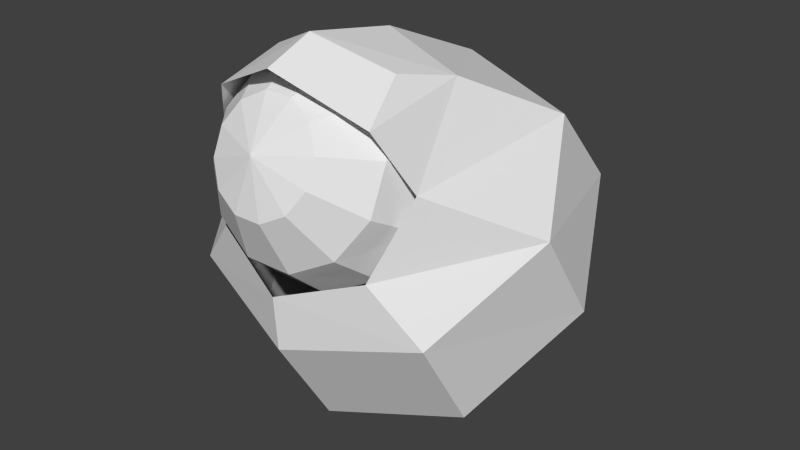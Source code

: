 # Source: slime2.blend  (saved by Blender 2.76.0; exported with 4.5.12 LTS)
import bpy
from mathutils import Matrix  # noqa: F401  (used for matrix-valued properties, if any)

bpy.ops.wm.read_factory_settings(use_empty=True)
scene = bpy.context.scene
scene.name = 'Scene'

# ---- collections
col_collection_2 = bpy.data.collections.new('Collection 2'); scene.collection.children.link(col_collection_2)

# ---- world
world_world = bpy.data.worlds.new('World'); scene.world = world_world
world_world.color = (0.05088, 0.05088, 0.05088)
world_world.use_sun_shadow = False
world_world.sun_shadow_jitter_overblur = 0.0
world_world.cycles.sampling_method = 'MANUAL'
world_world.cycles.sample_map_resolution = 256

# ---- meshes
me_sphere_002 = bpy.data.meshes.new('Sphere.002')
me_sphere_002.from_pydata([(0.2123, -0.1114, 0.9504), (0.3319, 0.1345, 0.8194), (0.3319, 0.3256, 0.6054), (0.2123, 0.3469, 0.3487), (0.2802, -0.3277, 0.7692), (0.4616, -0.105, 0.6357), (0.4616, 0.06738, 0.384), (0.2925, 0.2266, 0.1927), (0.2123, -0.41, 0.5753), (0.3319, -0.3663, 0.4359), (0.3319, -0.2126, 0.1814), (0.2123, 0.02296, 0.09029), (0.003625, -0.0833, 1.011), (0.0, 0.2306, 0.8764), (0.0, 0.4229, 0.7014), (0.0, 0.4482, 0.3798), (-0.2123, -0.1114, 0.9504), (-0.3319, 0.1345, 0.8194), (-0.3319, 0.3256, 0.6054), (-0.2123, 0.3469, 0.3487), (-1.831e-17, 0.2999, 0.1138), (-0.2853, -0.3277, 0.7692), (-0.4616, -0.105, 0.6357), (-0.4616, 0.06738, 0.384), (-0.2925, 0.2266, 0.1927), (-0.2123, -0.41, 0.5753), (-0.3319, -0.3663, 0.4359), (-0.3319, -0.2126, 0.1814), (-0.2123, 0.02296, 0.09029), (0.0, -0.4749, 0.4952), (0.0, -0.4661, 0.3548), (0.0, -0.3123, 0.09942), (0.0, 0.001762, 0.01458), (-0.1317, -0.4965, 0.7963), (-0.23, -0.4162, 0.7316), (-0.267, -0.2964, 0.6669), (-0.2329, -0.1715, 0.6194), (-0.1319, -0.4675, 0.8613), (-0.2302, -0.3659, 0.8443), (-0.2673, -0.2367, 0.797), (-0.2331, -0.1146, 0.7321), (-0.09637, -0.442, 0.9175), (-0.1688, -0.3217, 0.9417), (-0.1963, -0.1857, 0.9095), (-0.1716, -0.07045, 0.8295), (-0.03476, -0.4269, 0.9499), (-0.06206, -0.2955, 0.9977), (-0.07309, -0.1554, 0.9742), (-0.0649, -0.04421, 0.8856), (0.001488, -0.5143, 0.8435), (0.03646, -0.4261, 0.9497), (0.0613, -0.2942, 0.9974), (0.06935, -0.154, 0.9738), (0.05846, -0.04295, 0.8853), (0.09821, -0.44, 0.917), (0.1683, -0.3183, 0.9408), (0.1929, -0.1817, 0.9085), (0.1654, -0.067, 0.8287), (0.1339, -0.4648, 0.8606), (0.2301, -0.3612, 0.8431), (0.2643, -0.2313, 0.7957), (0.2273, -0.1099, 0.731), (0.1341, -0.4938, 0.7956), (0.2304, -0.4115, 0.7305), (0.2646, -0.2911, 0.6656), (0.2275, -0.1668, 0.6183), (0.09858, -0.5193, 0.7394), (0.1689, -0.4557, 0.6331), (0.1936, -0.3481, 0.5531), (0.166, -0.2195, 0.5209), (0.03697, -0.5345, 0.707), (0.06218, -0.4824, 0.577), (0.07037, -0.3816, 0.4884), (0.05933, -0.2473, 0.4648), (-0.03425, -0.5352, 0.7072), (-0.06118, -0.4837, 0.5773), (-0.07208, -0.3829, 0.4887), (-0.06403, -0.2484, 0.4651), (-0.096, -0.5213, 0.7398), (-0.1681, -0.4591, 0.6339), (-0.1956, -0.3519, 0.5541), (-0.171, -0.2231, 0.5217), (0.172, -0.262, 0.9849), (-5.19e-18, -0.3301, 1.056), (-0.1743, -0.2501, 0.9766), (0.2123, -0.3915, 0.9106), (-8.252e-18, -0.453, 1.009), (-0.2123, -0.3915, 0.9106)], [], [(15, 14, 2, 3), (13, 12, 0, 1), (14, 13, 1, 2), (3, 2, 6, 7), (1, 0, 4, 5), (2, 1, 5, 6), (7, 6, 10, 11), (5, 4, 8, 9), (6, 5, 9, 10), (11, 10, 31, 32), (9, 8, 29, 30), (10, 9, 30, 31), (15, 3, 7, 20), (15, 19, 18, 14), (13, 17, 16, 12), (14, 18, 17, 13), (19, 24, 23, 18), (17, 22, 21, 16), (18, 23, 22, 17), (24, 28, 27, 23), (22, 26, 25, 21), (23, 27, 26, 22), (28, 32, 31, 27), (26, 30, 29, 25), (27, 31, 30, 26), (24, 20, 32, 28), (20, 7, 11, 32), (19, 15, 20, 24), (35, 34, 38, 39), (36, 35, 39, 40), (34, 33, 37, 38), (40, 39, 43, 44), (38, 37, 41, 42), (39, 38, 42, 43), (44, 43, 47, 48), (42, 41, 45, 46), (43, 42, 46, 47), (48, 47, 52, 53), (46, 45, 50, 51), (47, 46, 51, 52), (53, 52, 56, 57), (51, 50, 54, 55), (52, 51, 55, 56), (57, 56, 60, 61), (55, 54, 58, 59), (56, 55, 59, 60), (59, 58, 62, 63), (60, 59, 63, 64), (61, 60, 64, 65), (64, 63, 67, 68), (65, 64, 68, 69), (63, 62, 66, 67), (68, 67, 71, 72), (69, 68, 72, 73), (67, 66, 70, 71), (72, 71, 75, 76), (73, 72, 76, 77), (71, 70, 74, 75), (76, 75, 79, 80), (77, 76, 80, 81), (75, 74, 78, 79), (33, 49, 37), (37, 49, 41), (41, 49, 45), (45, 49, 50), (50, 49, 54), (54, 49, 58), (58, 49, 62), (62, 49, 66), (66, 49, 70), (70, 49, 74), (74, 49, 78), (80, 79, 34, 35), (78, 49, 33), (81, 80, 35, 36), (79, 78, 33, 34), (12, 16, 84, 83), (0, 12, 83, 82), (83, 84, 87, 86), (82, 83, 86, 85), (0, 82, 85, 4), (21, 87, 84, 16)])
_uv = me_sphere_002.uv_layers.new(name='UVMap')
_uv.uv.foreach_set('vector', [0.5774, 0.2765, 0.6695, 0.3687, 0.5519, 0.4245, 0.5164, 0.3397, 0.1655, 0.5706, 0.1232, 0.6439, 0.0733, 0.6182, 0.07376, 0.54, 0.6695, 0.3687, 0.7116, 0.4759, 0.5776, 0.522, 0.5519, 0.4245, 0.5164, 0.3397, 0.5519, 0.4245, 0.4432, 0.4321, 0.4486, 0.3438, 0.07376, 0.54, 0.0733, 0.6182, 0.002375, 0.6437, -0.01302, 0.5595, 0.5519, 0.4245, 0.5776, 0.522, 0.4462, 0.5448, 0.4432, 0.4321, 0.4486, 0.3438, 0.4432, 0.4321, 0.3355, 0.4117, 0.3732, 0.3333, 0.4462, 0.5448, 0.3408, 0.6354, 0.2793, 0.5653, 0.3183, 0.5057, 0.4432, 0.4321, 0.4462, 0.5448, 0.3183, 0.5057, 0.3355, 0.4117, 0.3732, 0.3333, 0.3355, 0.4117, 0.2249, 0.3478, 0.3292, 0.262, 0.3183, 0.5057, 0.2793, 0.5653, 0.1823, 0.5323, 0.1823, 0.4713, 0.3355, 0.4117, 0.3183, 0.5057, 0.1823, 0.4713, 0.2249, 0.3478, 0.5774, 0.2765, 0.5164, 0.3397, 0.4486, 0.3438, 0.4575, 0.2327, 0.6736, 0.3394, 0.5875, 0.3568, 0.5353, 0.281, 0.6458, 0.2122, 0.1655, 0.5706, 0.239, 0.6338, 0.1723, 0.6742, 0.1232, 0.6439, 0.6458, 0.2122, 0.5353, 0.281, 0.4671, 0.2068, 0.5782, 0.119, 0.5875, 0.3568, 0.5475, 0.4116, 0.4703, 0.3684, 0.5353, 0.281, 0.239, 0.6338, 0.2667, 0.7182, 0.1874, 0.7481, 0.1723, 0.6742, 0.5353, 0.281, 0.4703, 0.3684, 0.377, 0.305, 0.4671, 0.2068, 0.5475, 0.4116, 0.5157, 0.4807, 0.4293, 0.4701, 0.4703, 0.3684, 0.377, 0.305, 0.3408, 0.4339, 0.2695, 0.4347, 0.245, 0.3439, 0.4703, 0.3684, 0.4293, 0.4701, 0.3408, 0.4339, 0.377, 0.305, 0.5157, 0.4807, 0.552, 0.5562, 0.4235, 0.5978, 0.4293, 0.4701, 0.3408, 0.4339, 0.2965, 0.5671, 0.245, 0.5343, 0.2695, 0.4347, 0.4293, 0.4701, 0.4235, 0.5978, 0.2965, 0.5671, 0.3408, 0.4339, 0.5475, 0.4116, 0.6458, 0.464, 0.552, 0.5562, 0.5157, 0.4807, 0.4575, 0.2327, 0.4486, 0.3438, 0.3732, 0.3333, 0.3292, 0.262, 0.5875, 0.3568, 0.6736, 0.3394, 0.6458, 0.464, 0.5475, 0.4116, 0.6945, 0.6583, 0.7143, 0.6642, 0.7213, 0.7009, 0.706, 0.703, 0.6742, 0.6551, 0.6945, 0.6583, 0.706, 0.703, 0.6922, 0.7085, 0.7143, 0.6642, 0.7521, 0.6674, 0.756, 0.6848, 0.7213, 0.7009, 0.6922, 0.7085, 0.706, 0.703, 0.7354, 0.7363, 0.7294, 0.7418, 0.7213, 0.7009, 0.756, 0.6848, 0.7677, 0.6978, 0.7461, 0.7278, 0.706, 0.703, 0.7213, 0.7009, 0.7461, 0.7278, 0.7354, 0.7363, 0.7294, 0.7418, 0.7354, 0.7363, 0.777, 0.7516, 0.7743, 0.763, 0.7461, 0.7278, 0.7677, 0.6978, 0.7842, 0.7033, 0.7798, 0.7396, 0.7354, 0.7363, 0.7461, 0.7278, 0.7798, 0.7396, 0.777, 0.7516, 0.7743, 0.763, 0.777, 0.7516, 0.8217, 0.7467, 0.828, 0.7613, 0.7798, 0.7396, 0.7842, 0.7033, 0.8012, 0.7001, 0.815, 0.7342, 0.777, 0.7516, 0.7798, 0.7396, 0.815, 0.7342, 0.8217, 0.7467, 0.828, 0.7613, 0.8217, 0.7467, 0.86, 0.7206, 0.8777, 0.7327, 0.815, 0.7342, 0.8012, 0.7001, 0.8145, 0.6889, 0.8438, 0.7121, 0.8217, 0.7467, 0.815, 0.7342, 0.8438, 0.7121, 0.86, 0.7206, 0.8777, 0.7327, 0.86, 0.7206, 0.8818, 0.6774, 0.9095, 0.6804, 0.8438, 0.7121, 0.8145, 0.6889, 0.8206, 0.6724, 0.8582, 0.678, 0.86, 0.7206, 0.8438, 0.7121, 0.8582, 0.678, 0.8818, 0.6774, 0.8582, 0.678, 0.8206, 0.6724, 0.8175, 0.655, 0.8532, 0.6406, 0.8818, 0.6774, 0.8582, 0.678, 0.8532, 0.6406, 0.8782, 0.6265, 0.9095, 0.6804, 0.8818, 0.6774, 0.8782, 0.6265, 0.9083, 0.6132, 0.8782, 0.6265, 0.8532, 0.6406, 0.8292, 0.6114, 0.8454, 0.5839, 0.9083, 0.6132, 0.8782, 0.6265, 0.8454, 0.5839, 0.8685, 0.5526, 0.8532, 0.6406, 0.8175, 0.655, 0.806, 0.6415, 0.8292, 0.6114, 0.8454, 0.5839, 0.8292, 0.6114, 0.7933, 0.5964, 0.7951, 0.5668, 0.8685, 0.5526, 0.8454, 0.5839, 0.7951, 0.5668, 0.7996, 0.5181, 0.8292, 0.6114, 0.806, 0.6415, 0.7893, 0.6358, 0.7933, 0.5964, 0.7951, 0.5668, 0.7933, 0.5964, 0.7537, 0.6025, 0.7453, 0.5767, 0.7996, 0.5181, 0.7951, 0.5668, 0.7453, 0.5767, 0.7288, 0.5434, 0.7933, 0.5964, 0.7893, 0.6358, 0.7716, 0.6383, 0.7537, 0.6025, 0.7453, 0.5767, 0.7537, 0.6025, 0.7262, 0.6295, 0.7084, 0.6107, 0.7288, 0.5434, 0.7453, 0.5767, 0.7084, 0.6107, 0.6867, 0.5944, 0.7537, 0.6025, 0.7716, 0.6383, 0.7576, 0.6501, 0.7262, 0.6295, 0.7521, 0.6674, 0.7865, 0.6696, 0.756, 0.6848, 0.756, 0.6848, 0.7865, 0.6696, 0.7677, 0.6978, 0.7677, 0.6978, 0.7865, 0.6696, 0.7842, 0.7033, 0.7842, 0.7033, 0.7865, 0.6696, 0.8012, 0.7001, 0.8012, 0.7001, 0.7865, 0.6696, 0.8145, 0.6889, 0.8145, 0.6889, 0.7865, 0.6696, 0.8206, 0.6724, 0.8206, 0.6724, 0.7865, 0.6696, 0.8175, 0.655, 0.8175, 0.655, 0.7865, 0.6696, 0.806, 0.6415, 0.806, 0.6415, 0.7865, 0.6696, 0.7893, 0.6358, 0.7893, 0.6358, 0.7865, 0.6696, 0.7716, 0.6383, 0.7716, 0.6383, 0.7865, 0.6696, 0.7576, 0.6501, 0.7084, 0.6107, 0.7262, 0.6295, 0.7143, 0.6642, 0.6945, 0.6583, 0.7576, 0.6501, 0.7865, 0.6696, 0.7521, 0.6674, 0.6867, 0.5944, 0.7084, 0.6107, 0.6945, 0.6583, 0.6742, 0.6551, 0.7262, 0.6295, 0.7576, 0.6501, 0.7521, 0.6674, 0.7143, 0.6642, 0.1232, 0.6439, 0.1723, 0.6742, 0.1459, 0.6999, 0.09803, 0.6898, 0.0733, 0.6182, 0.1232, 0.6439, 0.09803, 0.6898, 0.06508, 0.6572, 0.09803, 0.6898, 0.1459, 0.6999, 0.1419, 0.7403, 0.081, 0.7203, 0.06508, 0.6572, 0.09803, 0.6898, 0.081, 0.7203, 0.03226, 0.6782, 0.0733, 0.6182, 0.06508, 0.6572, 0.03226, 0.6782, 0.002375, 0.6437, 0.1874, 0.7481, 0.1419, 0.7403, 0.1459, 0.6999, 0.1723, 0.6742])
me_sphere_002.use_remesh_preserve_volume = False
me_sphere_002.use_remesh_preserve_attributes = False
me_sphere_002.use_mirror_vertex_groups = False
me_sphere_002.update()
arm_armature = bpy.data.armatures.new('Armature')  # bones are not reproduced

# ---- objects
ob_armature = bpy.data.objects.new('Armature', arm_armature)
ob_sphere_002 = bpy.data.objects.new('Sphere.002', me_sphere_002)

# ---- transforms, parenting, visibility, modifiers, constraints
ob_armature.location = (0.0, 0.0, 0.0)
ob_armature.show_in_front = True
ob_armature.lineart.crease_threshold = 0.0
ob_sphere_002.parent = ob_armature
ob_sphere_002.location = (0.0, 0.0, 0.0)
ob_sphere_002.lineart.crease_threshold = 0.0
_vg = ob_sphere_002.vertex_groups.new(name='Bone')
_vg.add([0, 1, 2, 3, 4, 5, 6, 7, 8, 9, 10, 11, 12, 13, 14, 15, 16, 17, 18, 19, 20, 21, 22, 23, 24, 25, 26, 27, 28, 29, 30, 31, 32, 33, 34, 35, 36, 37, 38, 39, 40, 41, 42, 43, 44, 45, 46, 47, 48, 49, 50, 51, 52, 53, 54, 55, 56, 57, 58, 59, 60, 61, 62, 63, 64, 65, 66, 67, 68, 69, 70, 71, 72, 73, 74, 75, 76, 77, 78, 79, 80, 81, 82, 83, 84, 85, 86, 87], 1.0, 'REPLACE')
_m = ob_sphere_002.modifiers.new('Armature', 'ARMATURE')
_m = ob_sphere_002.modifiers.new('Armature.001', 'ARMATURE')
_m.object = ob_armature

# ---- collection membership
col_collection_2.objects.link(ob_armature)
col_collection_2.objects.link(ob_sphere_002)

# ---- scene / render settings (as saved in the file)
scene.frame_start = 1; scene.frame_end = 10; scene.frame_set(3)
scene.render.engine = 'BLENDER_EEVEE_NEXT'
scene.render.resolution_percentage = 50
scene.render.dither_intensity = 0.0
scene.cycles.use_denoising = False
scene.cycles.samples = 10
scene.cycles.sampling_pattern = 'TABULATED_SOBOL'
scene.cycles.light_sampling_threshold = 0.0
scene.cycles.use_adaptive_sampling = False
scene.cycles.use_light_tree = False
scene.cycles.blur_glossy = 0.0
scene.cycles.pixel_filter_type = 'GAUSSIAN'
scene.cycles.sample_clamp_indirect = 0.0
scene.view_settings.view_transform = 'Standard'
bpy.context.view_layer.update()

# ---- added for rendering (the .blend has no active camera and no usable light): camera, sun
cam_auto = bpy.data.cameras.new('AutoCamera')
cam_auto.lens = 50.0
cam_auto.sensor_width = 36.0
cam_auto.clip_end = 1000.0
ob_auto_camera = bpy.data.objects.new('AutoCamera', cam_auto)
scene.collection.objects.link(ob_auto_camera)
ob_auto_camera.location = (1.53987, -1.89136, 1.73303)
ob_auto_camera.rotation_euler = (1.09748, -7.21219e-08, 0.694738)
scene.camera = ob_auto_camera
light_auto_sun = bpy.data.lights.new('AutoSun', 'SUN')
light_auto_sun.energy = 3.0
light_auto_sun.angle = 0.0523599
ob_auto_sun = bpy.data.objects.new('AutoSun', light_auto_sun)
scene.collection.objects.link(ob_auto_sun)
ob_auto_sun.rotation_euler = (0.872665, 0.174533, 0.523599)
bpy.context.view_layer.update()
